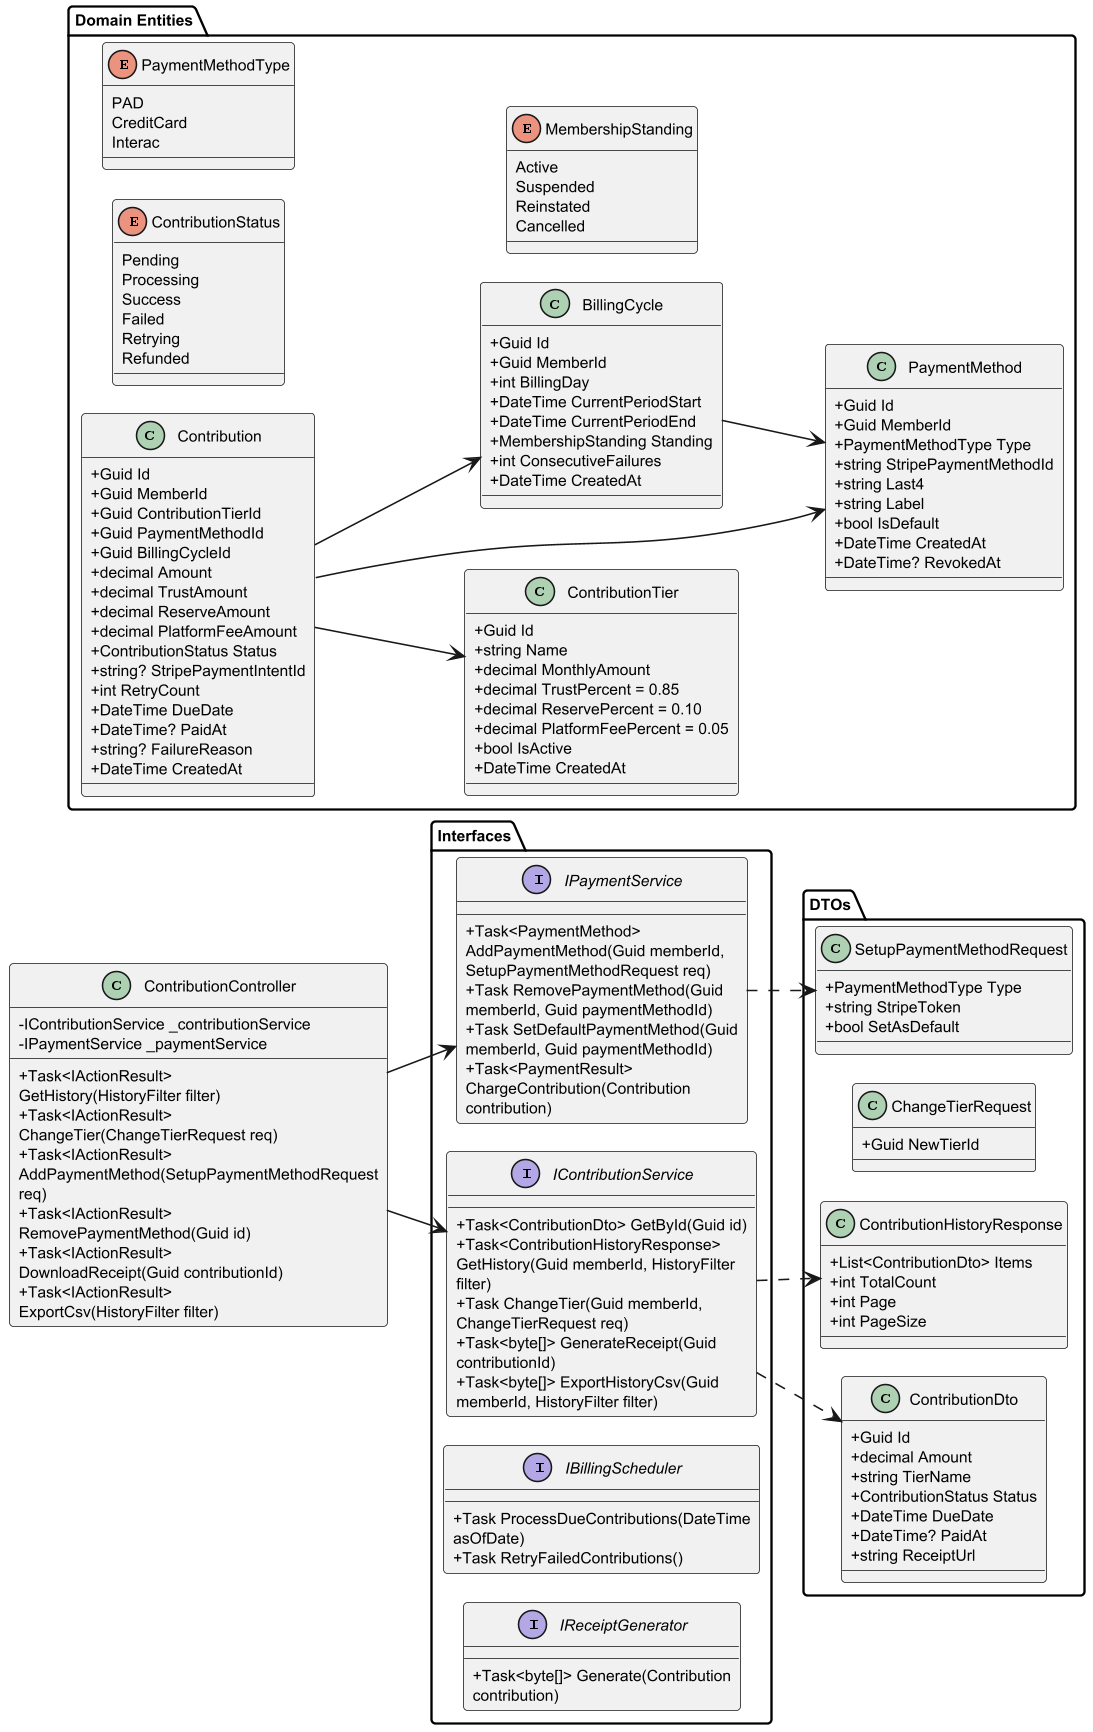

The diagram above was rendered by PlantUML. Its source (embedded in the PNG):
@startuml class-diagram
!pragma layout smetana
skinparam dpi 150
skinparam classAttributeIconSize 0
skinparam defaultFontSize 10
skinparam wrapWidth 200
skinparam pageMargin 10
left to right direction

package "Domain Entities" {
  enum ContributionStatus {
    Pending
    Processing
    Success
    Failed
    Retrying
    Refunded
  }

  enum PaymentMethodType {
    PAD
    CreditCard
    Interac
  }

  enum MembershipStanding {
    Active
    Suspended
    Reinstated
    Cancelled
  }

  class ContributionTier {
    +Guid Id
    +string Name
    +decimal MonthlyAmount
    +decimal TrustPercent = 0.85
    +decimal ReservePercent = 0.10
    +decimal PlatformFeePercent = 0.05
    +bool IsActive
    +DateTime CreatedAt
  }

  class PaymentMethod {
    +Guid Id
    +Guid MemberId
    +PaymentMethodType Type
    +string StripePaymentMethodId
    +string Last4
    +string Label
    +bool IsDefault
    +DateTime CreatedAt
    +DateTime? RevokedAt
  }

  class Contribution {
    +Guid Id
    +Guid MemberId
    +Guid ContributionTierId
    +Guid PaymentMethodId
    +Guid BillingCycleId
    +decimal Amount
    +decimal TrustAmount
    +decimal ReserveAmount
    +decimal PlatformFeeAmount
    +ContributionStatus Status
    +string? StripePaymentIntentId
    +int RetryCount
    +DateTime DueDate
    +DateTime? PaidAt
    +string? FailureReason
    +DateTime CreatedAt
  }

  class BillingCycle {
    +Guid Id
    +Guid MemberId
    +int BillingDay
    +DateTime CurrentPeriodStart
    +DateTime CurrentPeriodEnd
    +MembershipStanding Standing
    +int ConsecutiveFailures
    +DateTime CreatedAt
  }
}

package "DTOs" {
  class SetupPaymentMethodRequest {
    +PaymentMethodType Type
    +string StripeToken
    +bool SetAsDefault
  }

  class ChangeTierRequest {
    +Guid NewTierId
  }

  class ContributionHistoryResponse {
    +List<ContributionDto> Items
    +int TotalCount
    +int Page
    +int PageSize
  }

  class ContributionDto {
    +Guid Id
    +decimal Amount
    +string TierName
    +ContributionStatus Status
    +DateTime DueDate
    +DateTime? PaidAt
    +string ReceiptUrl
  }
}

package "Interfaces" {
  interface IContributionService {
    +Task<ContributionDto> GetById(Guid id)
    +Task<ContributionHistoryResponse> GetHistory(Guid memberId, HistoryFilter filter)
    +Task ChangeTier(Guid memberId, ChangeTierRequest req)
    +Task<byte[]> GenerateReceipt(Guid contributionId)
    +Task<byte[]> ExportHistoryCsv(Guid memberId, HistoryFilter filter)
  }

  interface IPaymentService {
    +Task<PaymentMethod> AddPaymentMethod(Guid memberId, SetupPaymentMethodRequest req)
    +Task RemovePaymentMethod(Guid memberId, Guid paymentMethodId)
    +Task SetDefaultPaymentMethod(Guid memberId, Guid paymentMethodId)
    +Task<PaymentResult> ChargeContribution(Contribution contribution)
  }

  interface IBillingScheduler {
    +Task ProcessDueContributions(DateTime asOfDate)
    +Task RetryFailedContributions()
  }

  interface IReceiptGenerator {
    +Task<byte[]> Generate(Contribution contribution)
  }
}

class ContributionController {
  -IContributionService _contributionService
  -IPaymentService _paymentService
  +Task<IActionResult> GetHistory(HistoryFilter filter)
  +Task<IActionResult> ChangeTier(ChangeTierRequest req)
  +Task<IActionResult> AddPaymentMethod(SetupPaymentMethodRequest req)
  +Task<IActionResult> RemovePaymentMethod(Guid id)
  +Task<IActionResult> DownloadReceipt(Guid contributionId)
  +Task<IActionResult> ExportCsv(HistoryFilter filter)
}

Contribution --> ContributionTier
Contribution --> PaymentMethod
Contribution --> BillingCycle
BillingCycle --> PaymentMethod
ContributionController --> IContributionService
ContributionController --> IPaymentService
IContributionService ..> ContributionDto
IContributionService ..> ContributionHistoryResponse
IPaymentService ..> SetupPaymentMethodRequest

@enduml